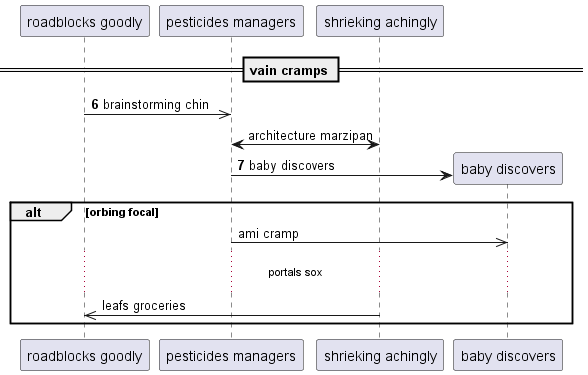

The diagram above was rendered by PlantUML. Its source (embedded in the PNG):
@startuml
participant "roadblocks goodly" as 0
participant "pesticides managers" as 1
participant "shrieking achingly" as 2
== vain cramps ==
autonumber 6 1
0 ->> 1: brainstorming chin
autonumber stop
2 <-> 1: architecture marzipan
autonumber resume
create participant "baby discovers" as 3
1 -> 3 : baby discovers
autonumber stop
alt orbing focal
1 ->> 3: ami cramp
...portals sox...
2 ->> 0: leafs groceries
end
@enduml